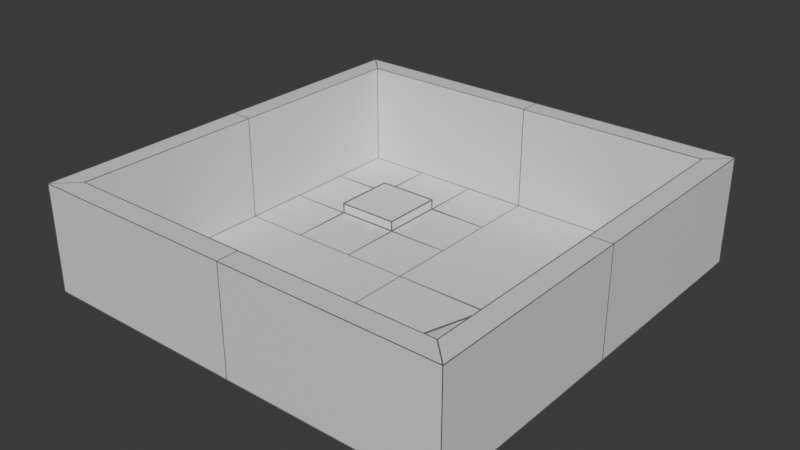 # Source: Room1.blend  (saved by Blender 4.2.66; exported with 4.5.12 LTS)
import bpy
from mathutils import Matrix  # noqa: F401  (used for matrix-valued properties, if any)

bpy.ops.wm.read_factory_settings(use_empty=True)
scene = bpy.context.scene
scene.name = 'Scene'

# ---- collections
col_collection = bpy.data.collections.new('Collection'); scene.collection.children.link(col_collection)

# ---- materials (node trees are filled in below, after node groups)
mat_material_001 = bpy.data.materials.new('Material.001')
mat_wireframe = bpy.data.materials.new('Wireframe')

# ---- material node trees
mat_material_001.use_nodes = True; mat_material_001.node_tree.nodes.clear()
_N = mat_material_001.node_tree.nodes; _L = mat_material_001.node_tree.links
n0 = _N.new('ShaderNodeBsdfPrincipled'); n0.name = 'Principled BSDF'; n0.location = (10, 300)
n1 = _N.new('ShaderNodeOutputMaterial'); n1.name = 'Material Output'; n1.location = (300, 300)
_L.new(n0.outputs[0], n1.inputs[0])
n1.is_active_output = True
mat_wireframe.use_nodes = True; mat_wireframe.node_tree.nodes.clear()
_N = mat_wireframe.node_tree.nodes; _L = mat_wireframe.node_tree.links
n0 = _N.new('ShaderNodeBsdfPrincipled'); n0.name = 'Principled BSDF'; n0.location = (10, 300)
n0.inputs[0].default_value = (0.1353, 0.1353, 0.1353, 1.0)
n1 = _N.new('ShaderNodeOutputMaterial'); n1.name = 'Material Output'; n1.location = (300, 300)
_L.new(n0.outputs[0], n1.inputs[0])
n1.is_active_output = True

# ---- world
world_world = bpy.data.worlds.new('World'); scene.world = world_world
world_world.use_nodes = True; world_world.node_tree.nodes.clear()
_N = world_world.node_tree.nodes; _L = world_world.node_tree.links
n0 = _N.new('ShaderNodeOutputWorld'); n0.name = 'World Output'; n0.location = (300, 300)
n1 = _N.new('ShaderNodeBackground'); n1.name = 'Background'; n1.location = (10, 300)
n1.inputs[0].default_value = (0.05088, 0.05088, 0.05088, 1.0)
_L.new(n1.outputs[0], n0.inputs[0])
n0.is_active_output = True
world_world.color = (0.05088, 0.05088, 0.05088)
world_world.sun_shadow_jitter_overblur = 0.0

# ---- meshes
me_plane = bpy.data.meshes.new('Plane')
me_plane.from_pydata([(-1.0, -1.0, 0.0), (1.0, -1.0, 0.0), (-1.0, 1.0, 0.0), (1.0, 1.0, 0.0), (-1.0, 0.0, 0.0), (0.0, -1.0, 0.0), (1.0, 0.0, 0.0), (0.0, 1.0, 0.0), (0.0, 0.0, 0.0), (-0.9, 0.0, 0.0), (-0.9, -0.9, 0.0), (0.0, -0.9, 0.0), (0.9, -0.9, 0.0), (0.9, 0.0, 0.0), (0.9, 0.9, 0.0), (0.0, 0.9, 0.0), (-0.9, 0.9, 0.0), (-0.9, 0.0, 0.5), (-0.9, -0.9, 0.5), (0.0, -0.9, 0.5), (0.9, -0.9, 0.5), (0.9, 0.0, 0.5), (0.9, 0.9, 0.5), (0.0, 0.9, 0.5), (-0.9, 0.9, 0.5), (-1.0, 0.0, 0.5), (-1.0, -1.0, 0.5), (0.0, -1.0, 0.5), (1.0, -1.0, 0.5), (1.0, 0.0, 0.5), (1.0, 1.0, 0.5), (0.0, 1.0, 0.5), (-1.0, 1.0, 0.5), (0.45, -0.9, 0.0), (0.9, -0.45, 0.0), (0.0, -0.45, 0.0), (0.45, 0.0, 0.0), (0.45, -0.45, 0.0), (0.45, -0.9, 0.1), (0.9, -0.9, 0.1), (0.9, -0.45, 0.1), (0.45, -0.45, 0.1), (-0.3, 0.9, 0.0), (-0.6, 0.9, 0.0), (-0.9, 0.6, 0.0), (-0.9, 0.3, 0.0), (0.0, 0.3, 0.0), (0.0, 0.6, 0.0), (-0.3, 0.0, 0.0), (-0.6, 0.0, 0.0), (-0.6, 0.3, 0.0), (-0.6, 0.6, 0.0), (-0.3, 0.3, 0.0), (-0.3, 0.6, 0.0), (-0.6, 0.3, 0.05), (-0.6, 0.6, 0.05), (-0.3, 0.3, 0.05), (-0.3, 0.6, 0.05)], [], [(8, 36, 13, 14, 15, 47, 46), (53, 47, 15, 42), (10, 11, 35, 8, 48, 49, 9), (36, 37, 41), (3, 7, 31, 30), (9, 45, 44, 16, 24, 17), (1, 6, 29, 28), (16, 43, 42, 15, 23, 24), (0, 5, 27, 26), (14, 13, 21, 22), (2, 4, 25, 32), (12, 33, 11, 19, 20), (18, 17, 25, 26), (20, 19, 27, 28), (22, 21, 29, 30), (24, 23, 31, 32), (17, 24, 32, 25), (19, 18, 26, 27), (21, 20, 28, 29), (23, 22, 30, 31), (4, 0, 26, 25), (11, 10, 18, 19), (5, 1, 28, 27), (13, 34, 12, 20, 21), (6, 3, 30, 29), (15, 14, 22, 23), (10, 9, 17, 18), (7, 2, 32, 31), (35, 37, 36, 8), (11, 33, 37, 35), (12, 34, 40, 39), (38, 39, 40, 41), (33, 12, 39, 38), (37, 33, 38, 41), (13, 36, 41, 40), (44, 51, 43, 16), (51, 53, 42, 43), (9, 49, 50, 45), (45, 50, 51, 44), (49, 48, 52, 50), (53, 51, 55, 57), (48, 8, 46, 52), (52, 46, 47, 53), (54, 56, 57, 55), (52, 53, 57, 56), (50, 52, 56, 54), (51, 50, 54, 55)])
_uv = me_plane.uv_layers.new(name='UVMap')
_uv.uv.foreach_set('vector', [0.5, 0.5, 0.725, 0.5, 0.95, 0.5, 0.95, 0.95, 0.5, 0.95, 0.5, 0.8, 0.5, 0.65, 0.35, 0.8, 0.5, 0.8, 0.5, 0.95, 0.35, 0.95, 0.05, 0.05, 0.5, 0.05, 0.5, 0.275, 0.5, 0.5, 0.35, 0.5, 0.2, 0.5, 0.05, 0.5, 0.725, 0.5, 0.725, 0.275, 0.725, 0.5, 0.0, 0.0, 0.0, 0.0, 0.0, 0.0, 0.0, 0.0, 0.05, 0.5, 0.05, 0.65, 0.05, 0.8, 0.05, 0.95, 0.05, 0.95, 0.05, 0.5, 0.0, 0.0, 0.0, 0.0, 0.0, 0.0, 0.0, 0.0, 0.05, 0.95, 0.2, 0.95, 0.35, 0.95, 0.5, 0.95, 0.5, 0.95, 0.05, 0.95, 0.0, 0.0, 0.0, 0.0, 0.0, 0.0, 0.0, 0.0, 0.95, 0.95, 0.95, 0.5, 0.95, 0.5, 0.95, 0.95, 0.0, 0.0, 0.0, 0.0, 0.0, 0.0, 0.0, 0.0, 0.95, 0.05, 0.725, 0.05, 0.5, 0.05, 0.5, 0.05, 0.95, 0.05, 0.05, 0.05, 0.05, 0.5, 0.0, 0.5, 0.0, 0.0, 0.95, 0.05, 0.5, 0.05, 0.5, 0.0, 1.0, 0.0, 0.95, 0.95, 0.95, 0.5, 1.0, 0.5, 1.0, 1.0, 0.05, 0.95, 0.5, 0.95, 0.5, 1.0, 0.0, 1.0, 0.05, 0.5, 0.05, 0.95, 0.0, 1.0, 0.0, 0.5, 0.5, 0.05, 0.05, 0.05, 0.0, 0.0, 0.5, 0.0, 0.95, 0.5, 0.95, 0.05, 1.0, 0.0, 1.0, 0.5, 0.5, 0.95, 0.95, 0.95, 1.0, 1.0, 0.5, 1.0, 0.0, 0.0, 0.0, 0.0, 0.0, 0.0, 0.0, 0.0, 0.5, 0.05, 0.05, 0.05, 0.05, 0.05, 0.5, 0.05, 0.0, 0.0, 0.0, 0.0, 0.0, 0.0, 0.0, 0.0, 0.95, 0.5, 0.95, 0.275, 0.95, 0.05, 0.95, 0.05, 0.95, 0.5, 0.0, 0.0, 0.0, 0.0, 0.0, 0.0, 0.0, 0.0, 0.5, 0.95, 0.95, 0.95, 0.95, 0.95, 0.5, 0.95, 0.05, 0.05, 0.05, 0.5, 0.05, 0.5, 0.05, 0.05, 0.0, 0.0, 0.0, 0.0, 0.0, 0.0, 0.0, 0.0, 0.5, 0.275, 0.725, 0.275, 0.725, 0.5, 0.5, 0.5, 0.5, 0.05, 0.725, 0.05, 0.725, 0.275, 0.5, 0.275, 0.95, 0.05, 0.95, 0.275, 0.95, 0.275, 0.95, 0.05, 0.725, 0.05, 0.95, 0.05, 0.95, 0.275, 0.725, 0.275, 0.725, 0.05, 0.95, 0.05, 0.95, 0.05, 0.725, 0.05, 0.725, 0.275, 0.725, 0.05, 0.725, 0.05, 0.725, 0.275, 0.95, 0.5, 0.725, 0.5, 0.725, 0.5, 0.95, 0.5, 0.05, 0.8, 0.2, 0.8, 0.2, 0.95, 0.05, 0.95, 0.2, 0.8, 0.35, 0.8, 0.35, 0.95, 0.2, 0.95, 0.05, 0.5, 0.2, 0.5, 0.2, 0.65, 0.05, 0.65, 0.05, 0.65, 0.2, 0.65, 0.2, 0.8, 0.05, 0.8, 0.2, 0.5, 0.35, 0.5, 0.35, 0.65, 0.2, 0.65, 0.35, 0.8, 0.2, 0.8, 0.2, 0.8, 0.35, 0.8, 0.35, 0.5, 0.5, 0.5, 0.5, 0.65, 0.35, 0.65, 0.35, 0.65, 0.5, 0.65, 0.5, 0.8, 0.35, 0.8, 0.2, 0.65, 0.35, 0.65, 0.35, 0.8, 0.2, 0.8, 0.35, 0.65, 0.35, 0.8, 0.35, 0.8, 0.35, 0.65, 0.2, 0.65, 0.35, 0.65, 0.35, 0.65, 0.2, 0.65, 0.2, 0.8, 0.2, 0.65, 0.2, 0.65, 0.2, 0.8])
me_plane.materials.append(mat_material_001)
me_plane.update()
me_plane_001 = bpy.data.meshes.new('Plane.001')
me_plane_001.from_pydata([(-1.0, -1.0, 0.0), (1.0, -1.0, 0.0), (-1.0, 1.0, 0.0), (1.0, 1.0, 0.0), (-1.0, 0.0, 0.0), (0.0, -1.0, 0.0), (1.0, 0.0, 0.0), (0.0, 1.0, 0.0), (0.0, 0.0, 0.0), (-0.9, 0.0, 0.0), (-0.9, -0.9, 0.0), (0.0, -0.9, 0.0), (0.9, -0.9, 0.0), (0.9, 0.0, 0.0), (0.9, 0.9, 0.0), (0.0, 0.9, 0.0), (-0.9, 0.9, 0.0), (-0.9, 0.0, 0.5), (-0.9, -0.9, 0.5), (0.0, -0.9, 0.5), (0.9, -0.9, 0.5), (0.9, 0.0, 0.5), (0.9, 0.9, 0.5), (0.0, 0.9, 0.5), (-0.9, 0.9, 0.5), (-1.0, 0.0, 0.5), (-1.0, -1.0, 0.5), (0.0, -1.0, 0.5), (1.0, -1.0, 0.5), (1.0, 0.0, 0.5), (1.0, 1.0, 0.5), (0.0, 1.0, 0.5), (-1.0, 1.0, 0.5), (0.45, -0.9, 0.0), (0.9, -0.45, 0.0), (0.0, -0.45, 0.0), (0.45, 0.0, 0.0), (0.45, -0.45, 0.0), (0.45, -0.9, 0.1), (0.9, -0.9, 0.1), (0.9, -0.45, 0.1), (0.45, -0.45, 0.1), (-0.3, 0.9, 0.0), (-0.6, 0.9, 0.0), (-0.9, 0.6, 0.0), (-0.9, 0.3, 0.0), (0.0, 0.3, 0.0), (0.0, 0.6, 0.0), (-0.3, 0.0, 0.0), (-0.6, 0.0, 0.0), (-0.6, 0.3, 0.0), (-0.6, 0.6, 0.0), (-0.3, 0.3, 0.0), (-0.3, 0.6, 0.0), (-0.6, 0.3, 0.05), (-0.6, 0.6, 0.05), (-0.3, 0.3, 0.05), (-0.3, 0.6, 0.05)], [], [(8, 36, 13, 14, 15, 47, 46), (53, 47, 15, 42), (10, 11, 35, 8, 48, 49, 9), (36, 37, 41), (3, 7, 31, 30), (9, 45, 44, 16, 24, 17), (1, 6, 29, 28), (16, 43, 42, 15, 23, 24), (0, 5, 27, 26), (14, 13, 21, 22), (2, 4, 25, 32), (12, 33, 11, 19, 20), (18, 17, 25, 26), (20, 19, 27, 28), (22, 21, 29, 30), (24, 23, 31, 32), (17, 24, 32, 25), (19, 18, 26, 27), (21, 20, 28, 29), (23, 22, 30, 31), (4, 0, 26, 25), (11, 10, 18, 19), (5, 1, 28, 27), (13, 34, 12, 20, 21), (6, 3, 30, 29), (15, 14, 22, 23), (10, 9, 17, 18), (7, 2, 32, 31), (35, 37, 36, 8), (11, 33, 37, 35), (12, 34, 40, 39), (38, 39, 40, 41), (33, 12, 39, 38), (37, 33, 38, 41), (13, 36, 41, 40), (44, 51, 43, 16), (51, 53, 42, 43), (9, 49, 50, 45), (45, 50, 51, 44), (49, 48, 52, 50), (53, 51, 55, 57), (48, 8, 46, 52), (52, 46, 47, 53), (54, 56, 57, 55), (52, 53, 57, 56), (50, 52, 56, 54), (51, 50, 54, 55)])
_uv = me_plane_001.uv_layers.new(name='UVMap')
_uv.uv.foreach_set('vector', [0.5, 0.5, 0.725, 0.5, 0.95, 0.5, 0.95, 0.95, 0.5, 0.95, 0.5, 0.8, 0.5, 0.65, 0.35, 0.8, 0.5, 0.8, 0.5, 0.95, 0.35, 0.95, 0.05, 0.05, 0.5, 0.05, 0.5, 0.275, 0.5, 0.5, 0.35, 0.5, 0.2, 0.5, 0.05, 0.5, 0.725, 0.5, 0.725, 0.275, 0.725, 0.5, 0.0, 0.0, 0.0, 0.0, 0.0, 0.0, 0.0, 0.0, 0.05, 0.5, 0.05, 0.65, 0.05, 0.8, 0.05, 0.95, 0.05, 0.95, 0.05, 0.5, 0.0, 0.0, 0.0, 0.0, 0.0, 0.0, 0.0, 0.0, 0.05, 0.95, 0.2, 0.95, 0.35, 0.95, 0.5, 0.95, 0.5, 0.95, 0.05, 0.95, 0.0, 0.0, 0.0, 0.0, 0.0, 0.0, 0.0, 0.0, 0.95, 0.95, 0.95, 0.5, 0.95, 0.5, 0.95, 0.95, 0.0, 0.0, 0.0, 0.0, 0.0, 0.0, 0.0, 0.0, 0.95, 0.05, 0.725, 0.05, 0.5, 0.05, 0.5, 0.05, 0.95, 0.05, 0.05, 0.05, 0.05, 0.5, 0.0, 0.5, 0.0, 0.0, 0.95, 0.05, 0.5, 0.05, 0.5, 0.0, 1.0, 0.0, 0.95, 0.95, 0.95, 0.5, 1.0, 0.5, 1.0, 1.0, 0.05, 0.95, 0.5, 0.95, 0.5, 1.0, 0.0, 1.0, 0.05, 0.5, 0.05, 0.95, 0.0, 1.0, 0.0, 0.5, 0.5, 0.05, 0.05, 0.05, 0.0, 0.0, 0.5, 0.0, 0.95, 0.5, 0.95, 0.05, 1.0, 0.0, 1.0, 0.5, 0.5, 0.95, 0.95, 0.95, 1.0, 1.0, 0.5, 1.0, 0.0, 0.0, 0.0, 0.0, 0.0, 0.0, 0.0, 0.0, 0.5, 0.05, 0.05, 0.05, 0.05, 0.05, 0.5, 0.05, 0.0, 0.0, 0.0, 0.0, 0.0, 0.0, 0.0, 0.0, 0.95, 0.5, 0.95, 0.275, 0.95, 0.05, 0.95, 0.05, 0.95, 0.5, 0.0, 0.0, 0.0, 0.0, 0.0, 0.0, 0.0, 0.0, 0.5, 0.95, 0.95, 0.95, 0.95, 0.95, 0.5, 0.95, 0.05, 0.05, 0.05, 0.5, 0.05, 0.5, 0.05, 0.05, 0.0, 0.0, 0.0, 0.0, 0.0, 0.0, 0.0, 0.0, 0.5, 0.275, 0.725, 0.275, 0.725, 0.5, 0.5, 0.5, 0.5, 0.05, 0.725, 0.05, 0.725, 0.275, 0.5, 0.275, 0.95, 0.05, 0.95, 0.275, 0.95, 0.275, 0.95, 0.05, 0.725, 0.05, 0.95, 0.05, 0.95, 0.275, 0.725, 0.275, 0.725, 0.05, 0.95, 0.05, 0.95, 0.05, 0.725, 0.05, 0.725, 0.275, 0.725, 0.05, 0.725, 0.05, 0.725, 0.275, 0.95, 0.5, 0.725, 0.5, 0.725, 0.5, 0.95, 0.5, 0.05, 0.8, 0.2, 0.8, 0.2, 0.95, 0.05, 0.95, 0.2, 0.8, 0.35, 0.8, 0.35, 0.95, 0.2, 0.95, 0.05, 0.5, 0.2, 0.5, 0.2, 0.65, 0.05, 0.65, 0.05, 0.65, 0.2, 0.65, 0.2, 0.8, 0.05, 0.8, 0.2, 0.5, 0.35, 0.5, 0.35, 0.65, 0.2, 0.65, 0.35, 0.8, 0.2, 0.8, 0.2, 0.8, 0.35, 0.8, 0.35, 0.5, 0.5, 0.5, 0.5, 0.65, 0.35, 0.65, 0.35, 0.65, 0.5, 0.65, 0.5, 0.8, 0.35, 0.8, 0.2, 0.65, 0.35, 0.65, 0.35, 0.8, 0.2, 0.8, 0.35, 0.65, 0.35, 0.8, 0.35, 0.8, 0.35, 0.65, 0.2, 0.65, 0.35, 0.65, 0.35, 0.65, 0.2, 0.65, 0.2, 0.8, 0.2, 0.65, 0.2, 0.65, 0.2, 0.8])
me_plane_001.materials.append(mat_wireframe)
me_plane_001.update()

# ---- objects
ob_plane = bpy.data.objects.new('Plane', me_plane)
ob_wireframe = bpy.data.objects.new('Wireframe', me_plane_001)

# ---- transforms, parenting, visibility, modifiers, constraints
ob_plane.location = (0.0, 0.0, 0.0)
ob_plane.scale = (20.0, 20.0, 20.0)
_vg = ob_plane.vertex_groups.new(name='Wireframe')
_vg = ob_plane.vertex_groups.new(name='Group')
ob_wireframe.location = (0.0, 0.0, 0.0)
ob_wireframe.scale = (20.0, 20.0, 20.0)
_vg = ob_wireframe.vertex_groups.new(name='Wireframe')
_vg.add([13, 33, 36, 37, 38, 39, 40, 41, 50, 51, 52, 53, 54, 55, 56, 57], 1.0, 'REPLACE')
_vg = ob_wireframe.vertex_groups.new(name='Group')
_m = ob_wireframe.modifiers.new('Wireframe', 'WIREFRAME')
_m.thickness = 0.01
_m.thickness_vertex_group = 0.5
_m.vertex_group = 'Wireframe'

# ---- collection membership
col_collection.objects.link(ob_plane)
col_collection.objects.link(ob_wireframe)

# ---- scene / render settings (as saved in the file)
scene.frame_start = 1; scene.frame_end = 250; scene.frame_set(1)
scene.render.engine = 'BLENDER_EEVEE_NEXT'
bpy.context.view_layer.update()

# ---- added for rendering (the .blend has no active camera and no usable light): camera, sun
cam_auto = bpy.data.cameras.new('AutoCamera')
cam_auto.lens = 50.0
cam_auto.sensor_width = 36.0
cam_auto.clip_end = 1000.0
ob_auto_camera = bpy.data.objects.new('AutoCamera', cam_auto)
scene.collection.objects.link(ob_auto_camera)
ob_auto_camera.location = (53.3024, -63.9629, 47.6147)
ob_auto_camera.rotation_euler = (1.09748, -7.21219e-08, 0.694738)
scene.camera = ob_auto_camera
light_auto_sun = bpy.data.lights.new('AutoSun', 'SUN')
light_auto_sun.energy = 3.0
light_auto_sun.angle = 0.0523599
ob_auto_sun = bpy.data.objects.new('AutoSun', light_auto_sun)
scene.collection.objects.link(ob_auto_sun)
ob_auto_sun.rotation_euler = (0.872665, 0.174533, 0.523599)
bpy.context.view_layer.update()
